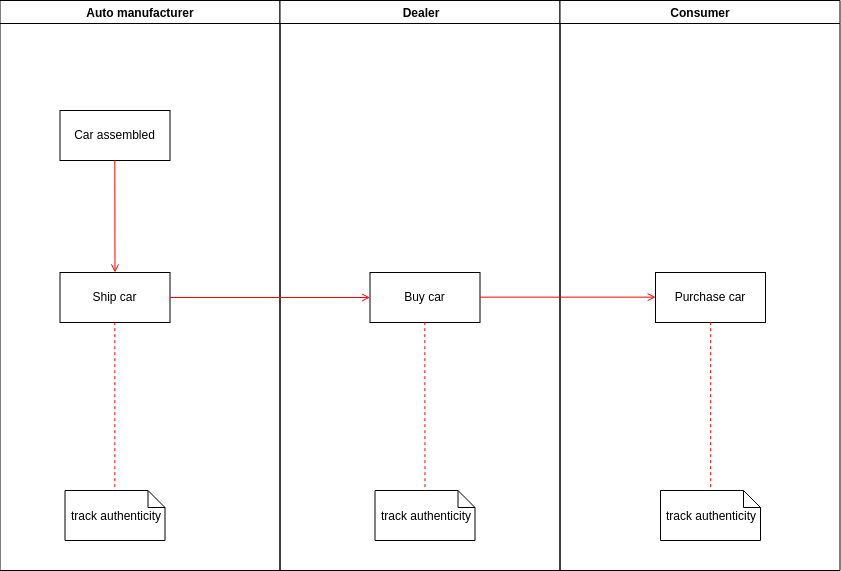

The diagram above was exported from draw.io. Its source (the exported page's mxGraphModel, read from the mxfile embedded in the PNG):
<mxGraphModel dx="1094" dy="677" grid="1" gridSize="10" guides="1" tooltips="1" connect="1" arrows="1" fold="1" page="1" pageScale="1" pageWidth="1169" pageHeight="826" background="#ffffff" math="0" shadow="0">
  <root>
    <mxCell id="0" />
    <mxCell id="1" parent="0" />
    <mxCell id="2" value="Auto manufacturer" style="swimlane;whiteSpace=wrap" parent="1" vertex="1">
      <mxGeometry x="164.5" y="128" width="280" height="570" as="geometry" />
    </mxCell>
    <mxCell id="7" value="Car assembled" style="" parent="2" vertex="1">
      <mxGeometry x="60" y="110" width="110" height="50" as="geometry" />
    </mxCell>
    <mxCell id="10" value="Ship car" style="" parent="2" vertex="1">
      <mxGeometry x="60" y="272" width="110" height="50" as="geometry" />
    </mxCell>
    <mxCell id="11" value="" style="endArrow=open;strokeColor=#FF0000;endFill=1;rounded=0;exitX=0.5;exitY=1;exitDx=0;exitDy=0;" parent="2" source="7" target="10" edge="1">
      <mxGeometry relative="1" as="geometry">
        <mxPoint x="115" y="270" as="sourcePoint" />
      </mxGeometry>
    </mxCell>
    <mxCell id="-HzJFZEZK08Lut-mM8Az-54" value="track authenticity" style="shape=note;whiteSpace=wrap;size=17" vertex="1" parent="2">
      <mxGeometry x="65" y="490" width="100" height="50" as="geometry" />
    </mxCell>
    <mxCell id="-HzJFZEZK08Lut-mM8Az-55" value="" style="endArrow=none;strokeColor=#FF0000;endFill=0;rounded=0;dashed=1;exitX=0.5;exitY=1;exitDx=0;exitDy=0;entryX=0.5;entryY=0;entryDx=0;entryDy=0;entryPerimeter=0;" edge="1" parent="2" source="10" target="-HzJFZEZK08Lut-mM8Az-54">
      <mxGeometry relative="1" as="geometry">
        <mxPoint x="99.5" y="385" as="sourcePoint" />
        <mxPoint x="115.5" y="482" as="targetPoint" />
      </mxGeometry>
    </mxCell>
    <mxCell id="3" value="Dealer" style="swimlane;whiteSpace=wrap" parent="1" vertex="1">
      <mxGeometry x="444.5" y="128" width="280" height="570" as="geometry" />
    </mxCell>
    <mxCell id="18" value="Buy car" style="" parent="3" vertex="1">
      <mxGeometry x="90" y="272" width="110" height="50" as="geometry" />
    </mxCell>
    <mxCell id="31" value="track authenticity" style="shape=note;whiteSpace=wrap;size=17" parent="3" vertex="1">
      <mxGeometry x="95" y="490" width="100" height="50" as="geometry" />
    </mxCell>
    <mxCell id="32" value="" style="endArrow=none;strokeColor=#FF0000;endFill=0;rounded=0;dashed=1;exitX=0.5;exitY=1;exitDx=0;exitDy=0;" parent="3" source="18" target="31" edge="1">
      <mxGeometry relative="1" as="geometry">
        <mxPoint x="145.5" y="432" as="sourcePoint" />
      </mxGeometry>
    </mxCell>
    <mxCell id="4" value="Consumer" style="swimlane;whiteSpace=wrap" parent="1" vertex="1">
      <mxGeometry x="724.5" y="128" width="280" height="570" as="geometry" />
    </mxCell>
    <mxCell id="-HzJFZEZK08Lut-mM8Az-57" value="Purchase car" style="" vertex="1" parent="4">
      <mxGeometry x="95.5" y="272" width="110" height="50" as="geometry" />
    </mxCell>
    <mxCell id="-HzJFZEZK08Lut-mM8Az-58" value="" style="endArrow=none;strokeColor=#FF0000;endFill=0;rounded=0;dashed=1;exitX=0.5;exitY=1;exitDx=0;exitDy=0;entryX=0.5;entryY=0;entryDx=0;entryDy=0;entryPerimeter=0;" edge="1" parent="4" source="-HzJFZEZK08Lut-mM8Az-57" target="-HzJFZEZK08Lut-mM8Az-59">
      <mxGeometry relative="1" as="geometry">
        <mxPoint x="-293.5" y="304" as="sourcePoint" />
        <mxPoint x="150.44160314728288" y="490" as="targetPoint" />
      </mxGeometry>
    </mxCell>
    <mxCell id="-HzJFZEZK08Lut-mM8Az-59" value="track authenticity" style="shape=note;whiteSpace=wrap;size=17" vertex="1" parent="4">
      <mxGeometry x="100.5" y="490" width="100" height="50" as="geometry" />
    </mxCell>
    <mxCell id="20" value="" style="endArrow=open;strokeColor=#FF0000;endFill=1;rounded=0" parent="1" source="10" target="18" edge="1">
      <mxGeometry relative="1" as="geometry" />
    </mxCell>
    <mxCell id="-HzJFZEZK08Lut-mM8Az-60" value="" style="endArrow=open;strokeColor=#FF0000;endFill=1;rounded=0;exitX=1;exitY=0.5;exitDx=0;exitDy=0;entryX=0;entryY=0.5;entryDx=0;entryDy=0;" edge="1" parent="1" source="18" target="-HzJFZEZK08Lut-mM8Az-57">
      <mxGeometry relative="1" as="geometry">
        <mxPoint x="620" y="470" as="sourcePoint" />
        <mxPoint x="820" y="470" as="targetPoint" />
      </mxGeometry>
    </mxCell>
  </root>
</mxGraphModel>